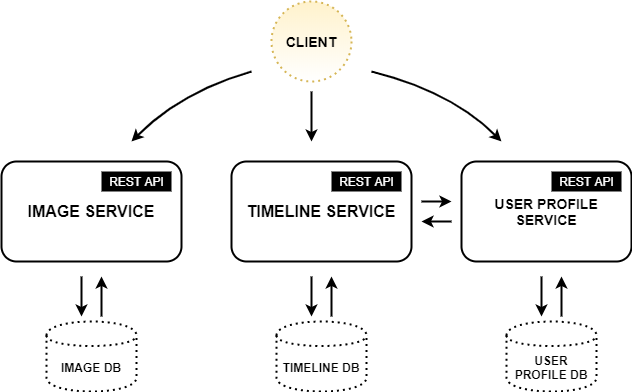

The diagram above was exported from draw.io. Its source (the exported page's mxGraphModel, read from the mxfile embedded in the PNG):
<mxGraphModel dx="2062" dy="1105" grid="1" gridSize="10" guides="1" tooltips="1" connect="1" arrows="1" fold="1" page="1" pageScale="1" pageWidth="827" pageHeight="1169" math="0" shadow="0">
  <root>
    <mxCell id="0" />
    <mxCell id="1" parent="0" />
    <mxCell id="cBIhPd3rgVUCRpJDKTeh-4" value="CLIENT" style="ellipse;whiteSpace=wrap;html=1;aspect=fixed;dashed=1;fontStyle=1;strokeWidth=2;dashPattern=1 2;perimeterSpacing=0;fillColor=#fff2cc;strokeColor=#d6b656;gradientColor=#ffffff;fontSize=14;" parent="1" vertex="1">
      <mxGeometry x="390" y="60" width="80" height="80" as="geometry" />
    </mxCell>
    <mxCell id="cBIhPd3rgVUCRpJDKTeh-9" value="" style="endArrow=classic;html=1;fontSize=14;curved=1;strokeWidth=2;" parent="1" edge="1">
      <mxGeometry width="50" height="50" relative="1" as="geometry">
        <mxPoint x="370" y="130" as="sourcePoint" />
        <mxPoint x="250" y="200" as="targetPoint" />
        <Array as="points">
          <mxPoint x="300" y="150" />
        </Array>
      </mxGeometry>
    </mxCell>
    <mxCell id="cBIhPd3rgVUCRpJDKTeh-10" value="" style="endArrow=classic;html=1;strokeWidth=2;fontSize=14;" parent="1" edge="1">
      <mxGeometry width="50" height="50" relative="1" as="geometry">
        <mxPoint x="430" y="150" as="sourcePoint" />
        <mxPoint x="430" y="200" as="targetPoint" />
      </mxGeometry>
    </mxCell>
    <mxCell id="cBIhPd3rgVUCRpJDKTeh-11" value="" style="endArrow=classic;html=1;strokeWidth=2;fontSize=14;curved=1;" parent="1" edge="1">
      <mxGeometry width="50" height="50" relative="1" as="geometry">
        <mxPoint x="490" y="130" as="sourcePoint" />
        <mxPoint x="620" y="200" as="targetPoint" />
        <Array as="points">
          <mxPoint x="570" y="150" />
        </Array>
      </mxGeometry>
    </mxCell>
    <mxCell id="cBIhPd3rgVUCRpJDKTeh-17" value="" style="group" parent="1" vertex="1" connectable="0">
      <mxGeometry x="120" y="220" width="180" height="100" as="geometry" />
    </mxCell>
    <mxCell id="cBIhPd3rgVUCRpJDKTeh-5" value="IMAGE SERVICE" style="rounded=1;whiteSpace=wrap;html=1;strokeWidth=2;fontStyle=1;fontSize=16;" parent="cBIhPd3rgVUCRpJDKTeh-17" vertex="1">
      <mxGeometry width="180" height="100" as="geometry" />
    </mxCell>
    <mxCell id="cBIhPd3rgVUCRpJDKTeh-14" value="REST API" style="text;html=1;align=center;verticalAlign=middle;resizable=0;points=[];autosize=1;fontSize=12;fillColor=#000000;fontColor=#FFFFFF;" parent="cBIhPd3rgVUCRpJDKTeh-17" vertex="1">
      <mxGeometry x="100" y="10" width="70" height="20" as="geometry" />
    </mxCell>
    <mxCell id="cBIhPd3rgVUCRpJDKTeh-18" value="" style="group" parent="1" vertex="1" connectable="0">
      <mxGeometry x="350" y="220" width="180" height="100" as="geometry" />
    </mxCell>
    <mxCell id="cBIhPd3rgVUCRpJDKTeh-3" value="&lt;font style=&quot;font-size: 16px&quot;&gt;TIMELINE SERVICE&lt;/font&gt;" style="rounded=1;whiteSpace=wrap;html=1;strokeWidth=2;fontStyle=1;fontSize=14;" parent="cBIhPd3rgVUCRpJDKTeh-18" vertex="1">
      <mxGeometry width="180" height="100" as="geometry" />
    </mxCell>
    <mxCell id="cBIhPd3rgVUCRpJDKTeh-15" value="REST API" style="text;html=1;align=center;verticalAlign=middle;resizable=0;points=[];autosize=1;fontSize=12;fillColor=#000000;fontColor=#FFFFFF;" parent="cBIhPd3rgVUCRpJDKTeh-18" vertex="1">
      <mxGeometry x="100" y="10" width="70" height="20" as="geometry" />
    </mxCell>
    <mxCell id="cBIhPd3rgVUCRpJDKTeh-19" value="" style="group" parent="1" vertex="1" connectable="0">
      <mxGeometry x="580" y="220" width="170" height="100" as="geometry" />
    </mxCell>
    <mxCell id="cBIhPd3rgVUCRpJDKTeh-21" value="" style="group" parent="cBIhPd3rgVUCRpJDKTeh-19" vertex="1" connectable="0">
      <mxGeometry width="170" height="100" as="geometry" />
    </mxCell>
    <mxCell id="cBIhPd3rgVUCRpJDKTeh-7" value="USER PROFILE&lt;br style=&quot;font-size: 14px;&quot;&gt;SERVICE" style="rounded=1;whiteSpace=wrap;html=1;strokeWidth=2;fontStyle=1;fontSize=14;" parent="cBIhPd3rgVUCRpJDKTeh-21" vertex="1">
      <mxGeometry width="170" height="100" as="geometry" />
    </mxCell>
    <mxCell id="cBIhPd3rgVUCRpJDKTeh-16" value="REST API" style="text;html=1;align=center;verticalAlign=middle;resizable=0;points=[];autosize=1;fontSize=12;fillColor=#000000;fontColor=#FFFFFF;" parent="cBIhPd3rgVUCRpJDKTeh-21" vertex="1">
      <mxGeometry x="90" y="10" width="70" height="20" as="geometry" />
    </mxCell>
    <mxCell id="cBIhPd3rgVUCRpJDKTeh-24" value="" style="group" parent="1" vertex="1" connectable="0">
      <mxGeometry x="430" y="335" width="20" height="40" as="geometry" />
    </mxCell>
    <mxCell id="cBIhPd3rgVUCRpJDKTeh-22" value="" style="endArrow=classic;html=1;strokeWidth=2;fontSize=14;fontColor=#FFFFFF;" parent="cBIhPd3rgVUCRpJDKTeh-24" edge="1">
      <mxGeometry width="50" height="50" relative="1" as="geometry">
        <mxPoint as="sourcePoint" />
        <mxPoint y="40" as="targetPoint" />
      </mxGeometry>
    </mxCell>
    <mxCell id="cBIhPd3rgVUCRpJDKTeh-23" value="" style="endArrow=classic;html=1;strokeWidth=2;fontSize=14;fontColor=#FFFFFF;" parent="cBIhPd3rgVUCRpJDKTeh-24" edge="1">
      <mxGeometry width="50" height="50" relative="1" as="geometry">
        <mxPoint x="20" y="40" as="sourcePoint" />
        <mxPoint x="20" as="targetPoint" />
      </mxGeometry>
    </mxCell>
    <mxCell id="cBIhPd3rgVUCRpJDKTeh-25" value="" style="group" parent="1" vertex="1" connectable="0">
      <mxGeometry x="200" y="335" width="20" height="40" as="geometry" />
    </mxCell>
    <mxCell id="cBIhPd3rgVUCRpJDKTeh-26" value="" style="endArrow=classic;html=1;strokeWidth=2;fontSize=14;fontColor=#FFFFFF;" parent="cBIhPd3rgVUCRpJDKTeh-25" edge="1">
      <mxGeometry width="50" height="50" relative="1" as="geometry">
        <mxPoint as="sourcePoint" />
        <mxPoint y="40" as="targetPoint" />
      </mxGeometry>
    </mxCell>
    <mxCell id="cBIhPd3rgVUCRpJDKTeh-27" value="" style="endArrow=classic;html=1;strokeWidth=2;fontSize=14;fontColor=#FFFFFF;" parent="cBIhPd3rgVUCRpJDKTeh-25" edge="1">
      <mxGeometry width="50" height="50" relative="1" as="geometry">
        <mxPoint x="20" y="40" as="sourcePoint" />
        <mxPoint x="20" as="targetPoint" />
      </mxGeometry>
    </mxCell>
    <mxCell id="cBIhPd3rgVUCRpJDKTeh-28" value="" style="group" parent="1" vertex="1" connectable="0">
      <mxGeometry x="660" y="335" width="20" height="40" as="geometry" />
    </mxCell>
    <mxCell id="cBIhPd3rgVUCRpJDKTeh-29" value="" style="endArrow=classic;html=1;strokeWidth=2;fontSize=14;fontColor=#FFFFFF;" parent="cBIhPd3rgVUCRpJDKTeh-28" edge="1">
      <mxGeometry width="50" height="50" relative="1" as="geometry">
        <mxPoint as="sourcePoint" />
        <mxPoint y="40" as="targetPoint" />
      </mxGeometry>
    </mxCell>
    <mxCell id="cBIhPd3rgVUCRpJDKTeh-30" value="" style="endArrow=classic;html=1;strokeWidth=2;fontSize=14;fontColor=#FFFFFF;" parent="cBIhPd3rgVUCRpJDKTeh-28" edge="1">
      <mxGeometry width="50" height="50" relative="1" as="geometry">
        <mxPoint x="20" y="40" as="sourcePoint" />
        <mxPoint x="20" as="targetPoint" />
      </mxGeometry>
    </mxCell>
    <mxCell id="cBIhPd3rgVUCRpJDKTeh-31" value="IMAGE DB" style="shape=cylinder;whiteSpace=wrap;html=1;boundedLbl=1;backgroundOutline=1;dashed=1;dashPattern=1 2;strokeWidth=2;fillColor=#FFFFFF;gradientColor=none;fontSize=12;fontColor=#000000;fontStyle=1" parent="1" vertex="1">
      <mxGeometry x="165" y="380" width="90" height="70" as="geometry" />
    </mxCell>
    <mxCell id="cBIhPd3rgVUCRpJDKTeh-32" value="TIMELINE DB" style="shape=cylinder;whiteSpace=wrap;html=1;boundedLbl=1;backgroundOutline=1;dashed=1;dashPattern=1 2;strokeWidth=2;fillColor=#FFFFFF;gradientColor=none;fontSize=12;fontColor=#000000;fontStyle=1" parent="1" vertex="1">
      <mxGeometry x="395" y="380" width="90" height="70" as="geometry" />
    </mxCell>
    <mxCell id="cBIhPd3rgVUCRpJDKTeh-33" value="USER PROFILE DB" style="shape=cylinder;whiteSpace=wrap;html=1;boundedLbl=1;backgroundOutline=1;dashed=1;dashPattern=1 2;strokeWidth=2;fillColor=#FFFFFF;gradientColor=none;fontSize=12;fontColor=#000000;fontStyle=1" parent="1" vertex="1">
      <mxGeometry x="625" y="380" width="90" height="70" as="geometry" />
    </mxCell>
    <mxCell id="cBIhPd3rgVUCRpJDKTeh-36" value="" style="group" parent="1" vertex="1" connectable="0">
      <mxGeometry x="540" y="260" width="30" height="20" as="geometry" />
    </mxCell>
    <mxCell id="cBIhPd3rgVUCRpJDKTeh-34" value="" style="endArrow=classic;html=1;strokeWidth=2;fontSize=12;fontColor=#000000;" parent="cBIhPd3rgVUCRpJDKTeh-36" edge="1">
      <mxGeometry width="50" height="50" relative="1" as="geometry">
        <mxPoint as="sourcePoint" />
        <mxPoint x="30" as="targetPoint" />
      </mxGeometry>
    </mxCell>
    <mxCell id="cBIhPd3rgVUCRpJDKTeh-35" value="" style="endArrow=classic;html=1;strokeWidth=2;fontSize=12;fontColor=#000000;" parent="cBIhPd3rgVUCRpJDKTeh-36" edge="1">
      <mxGeometry width="50" height="50" relative="1" as="geometry">
        <mxPoint x="30" y="20" as="sourcePoint" />
        <mxPoint y="20" as="targetPoint" />
      </mxGeometry>
    </mxCell>
  </root>
</mxGraphModel>